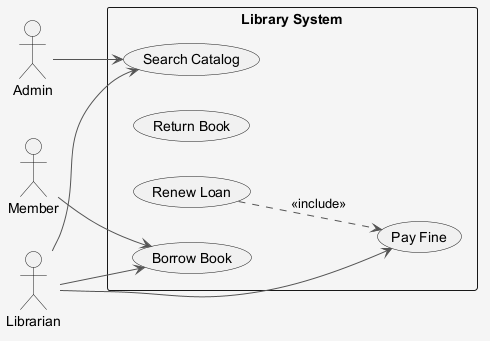

The diagram above was rendered by PlantUML. Its source (embedded in the PNG):
@startuml
skinparam shadowing false
skinparam backgroundColor #F5F5F5
skinparam ArrowColor #555555
left to right direction
actor "Member" as M
actor "Librarian" as L
actor "Admin" as A
rectangle "Library System" {
  usecase "Search Catalog" as UC_SearchCatalog
  usecase "Return Book" as UC_ReturnBook
  usecase "Renew Loan" as UC_RenewLoan
  usecase "Borrow Book" as UC_BorrowBook
  usecase "Pay Fine" as UC_PayFine
}
M --> UC_BorrowBook
L --> UC_PayFine
L --> UC_SearchCatalog
L --> UC_BorrowBook
A --> UC_SearchCatalog
UC_RenewLoan ..> UC_PayFine : <<include>>
@enduml